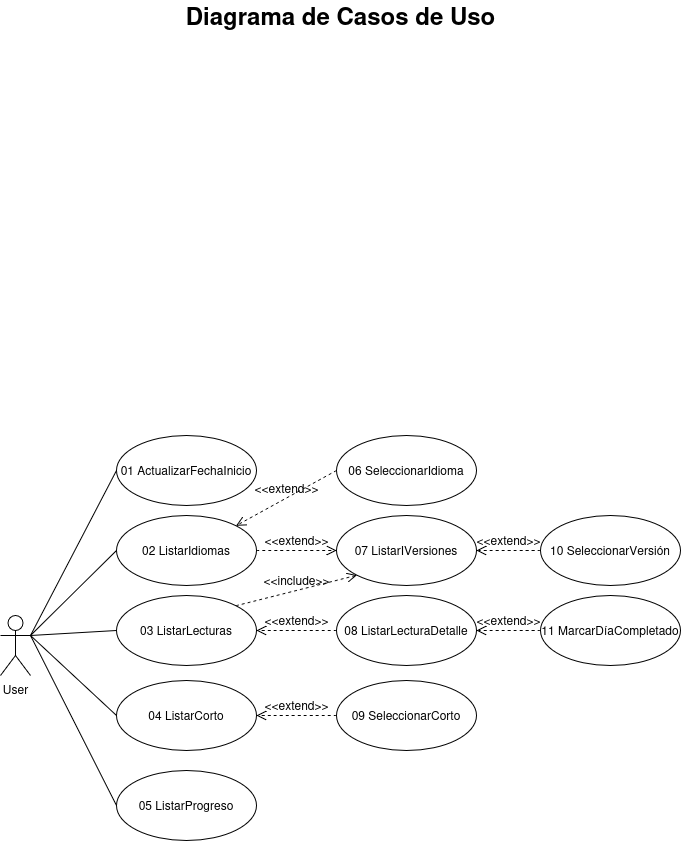

The diagram above was exported from draw.io. Its source (the exported page's mxGraphModel, read from the mxfile embedded in the PNG):
<mxGraphModel dx="1096" dy="840" grid="1" gridSize="10" guides="1" tooltips="1" connect="1" arrows="1" fold="1" page="1" pageScale="1" pageWidth="827" pageHeight="1169" math="0" shadow="0">
  <root>
    <mxCell id="0" />
    <mxCell id="1" parent="0" />
    <mxCell id="DAMUa_alpQpmeCM8tyUZ-6" edge="1" parent="1" source="DAMUa_alpQpmeCM8tyUZ-1" style="rounded=0;orthogonalLoop=1;jettySize=auto;html=1;exitX=1;exitY=0.3333333333333333;exitDx=0;exitDy=0;exitPerimeter=0;entryX=0;entryY=0.5;entryDx=0;entryDy=0;endArrow=none;endFill=0;" target="DAMUa_alpQpmeCM8tyUZ-4">
      <mxGeometry relative="1" as="geometry" />
    </mxCell>
    <mxCell id="DAMUa_alpQpmeCM8tyUZ-7" edge="1" parent="1" source="DAMUa_alpQpmeCM8tyUZ-1" style="rounded=0;orthogonalLoop=1;jettySize=auto;html=1;exitX=1;exitY=0.3333333333333333;exitDx=0;exitDy=0;exitPerimeter=0;entryX=0;entryY=0.5;entryDx=0;entryDy=0;endArrow=none;endFill=0;" target="DAMUa_alpQpmeCM8tyUZ-2">
      <mxGeometry relative="1" as="geometry" />
    </mxCell>
    <mxCell id="DAMUa_alpQpmeCM8tyUZ-8" edge="1" parent="1" source="DAMUa_alpQpmeCM8tyUZ-1" style="rounded=0;orthogonalLoop=1;jettySize=auto;html=1;entryX=0;entryY=0.5;entryDx=0;entryDy=0;endArrow=none;endFill=0;exitX=1;exitY=0.3333333333333333;exitDx=0;exitDy=0;exitPerimeter=0;" target="DAMUa_alpQpmeCM8tyUZ-3">
      <mxGeometry relative="1" as="geometry">
        <mxPoint x="104" y="665" as="sourcePoint" />
      </mxGeometry>
    </mxCell>
    <mxCell id="DAMUa_alpQpmeCM8tyUZ-9" edge="1" parent="1" source="DAMUa_alpQpmeCM8tyUZ-1" style="rounded=0;orthogonalLoop=1;jettySize=auto;html=1;exitX=1;exitY=0.3333333333333333;exitDx=0;exitDy=0;exitPerimeter=0;entryX=0;entryY=0.5;entryDx=0;entryDy=0;endArrow=none;endFill=0;" target="DAMUa_alpQpmeCM8tyUZ-5">
      <mxGeometry relative="1" as="geometry" />
    </mxCell>
    <mxCell id="hqYu-wM6nrsec_wBAJ7h-8" edge="1" parent="1" source="DAMUa_alpQpmeCM8tyUZ-1" style="edgeStyle=none;curved=1;rounded=0;orthogonalLoop=1;jettySize=auto;html=1;exitX=1;exitY=0.3333333333333333;exitDx=0;exitDy=0;exitPerimeter=0;entryX=0;entryY=0.5;entryDx=0;entryDy=0;fontSize=12;startSize=8;endSize=8;endArrow=none;endFill=0;" target="hqYu-wM6nrsec_wBAJ7h-4">
      <mxGeometry relative="1" as="geometry" />
    </mxCell>
    <mxCell id="DAMUa_alpQpmeCM8tyUZ-1" parent="1" style="shape=umlActor;verticalLabelPosition=bottom;verticalAlign=top;html=1;" value="User" vertex="1">
      <mxGeometry height="60" width="30" x="74" y="655" as="geometry" />
    </mxCell>
    <mxCell id="DAMUa_alpQpmeCM8tyUZ-2" parent="1" style="ellipse;whiteSpace=wrap;html=1;" value="03 ListarLecturas" vertex="1">
      <mxGeometry height="70" width="140" x="190" y="635" as="geometry" />
    </mxCell>
    <mxCell id="DAMUa_alpQpmeCM8tyUZ-3" parent="1" style="ellipse;whiteSpace=wrap;html=1;" value="04 ListarCorto" vertex="1">
      <mxGeometry height="70" width="140" x="190" y="720" as="geometry" />
    </mxCell>
    <mxCell id="DAMUa_alpQpmeCM8tyUZ-4" parent="1" style="ellipse;whiteSpace=wrap;html=1;" value="01 ActualizarFechaInicio" vertex="1">
      <mxGeometry height="70" width="140" x="190" y="475" as="geometry" />
    </mxCell>
    <mxCell id="DAMUa_alpQpmeCM8tyUZ-5" parent="1" style="ellipse;whiteSpace=wrap;html=1;" value="02 ListarIdiomas" vertex="1">
      <mxGeometry height="70" width="140" x="190" y="555" as="geometry" />
    </mxCell>
    <mxCell id="DAMUa_alpQpmeCM8tyUZ-10" parent="1" style="text;html=1;strokeColor=none;fillColor=none;align=center;verticalAlign=middle;rounded=0;fontStyle=1;fontSize=24;labelPosition=center;verticalLabelPosition=middle;" value="Diagrama de Casos de Uso" vertex="1">
      <mxGeometry height="30" width="200" x="314" y="40" as="geometry" />
    </mxCell>
    <mxCell id="hqYu-wM6nrsec_wBAJ7h-1" parent="1" style="ellipse;whiteSpace=wrap;html=1;" value="07 ListarIVersiones" vertex="1">
      <mxGeometry height="70" width="140" x="410" y="555" as="geometry" />
    </mxCell>
    <mxCell id="hqYu-wM6nrsec_wBAJ7h-2" parent="1" style="ellipse;whiteSpace=wrap;html=1;" value="11 MarcarDíaCompletado" vertex="1">
      <mxGeometry height="70" width="140" x="614" y="635" as="geometry" />
    </mxCell>
    <mxCell id="hqYu-wM6nrsec_wBAJ7h-3" parent="1" style="ellipse;whiteSpace=wrap;html=1;" value="08 ListarLecturaDetalle" vertex="1">
      <mxGeometry height="70" width="140" x="410" y="635" as="geometry" />
    </mxCell>
    <mxCell id="hqYu-wM6nrsec_wBAJ7h-4" parent="1" style="ellipse;whiteSpace=wrap;html=1;" value="05 ListarProgreso" vertex="1">
      <mxGeometry height="70" width="140" x="190" y="810" as="geometry" />
    </mxCell>
    <mxCell id="hqYu-wM6nrsec_wBAJ7h-9" parent="1" style="ellipse;whiteSpace=wrap;html=1;" value="06 SeleccionarIdioma" vertex="1">
      <mxGeometry height="70" width="140" x="410" y="475" as="geometry" />
    </mxCell>
    <mxCell id="hqYu-wM6nrsec_wBAJ7h-11" edge="1" parent="1" source="DAMUa_alpQpmeCM8tyUZ-2" style="html=1;verticalAlign=bottom;labelBackgroundColor=none;endArrow=open;endFill=0;dashed=1;rounded=0;fontSize=12;startSize=8;endSize=8;curved=1;exitX=1;exitY=0;exitDx=0;exitDy=0;entryX=0;entryY=1;entryDx=0;entryDy=0;" target="hqYu-wM6nrsec_wBAJ7h-1" value="&amp;lt;&amp;lt;include&amp;gt;&amp;gt;">
      <mxGeometry relative="1" width="160" as="geometry">
        <mxPoint x="350" y="575" as="sourcePoint" />
        <mxPoint x="510" y="575" as="targetPoint" />
      </mxGeometry>
    </mxCell>
    <mxCell id="hqYu-wM6nrsec_wBAJ7h-13" edge="1" parent="1" source="hqYu-wM6nrsec_wBAJ7h-2" style="html=1;verticalAlign=bottom;labelBackgroundColor=none;endArrow=open;endFill=0;dashed=1;rounded=0;fontSize=12;startSize=8;endSize=8;curved=1;exitX=0;exitY=0.5;exitDx=0;exitDy=0;entryX=1;entryY=0.5;entryDx=0;entryDy=0;" target="hqYu-wM6nrsec_wBAJ7h-3" value="&amp;lt;&amp;lt;extend&amp;gt;&amp;gt;">
      <mxGeometry relative="1" width="160" as="geometry">
        <mxPoint x="140" y="625" as="sourcePoint" />
        <mxPoint x="440" y="895" as="targetPoint" />
      </mxGeometry>
    </mxCell>
    <mxCell id="hqYu-wM6nrsec_wBAJ7h-14" edge="1" parent="1" source="hqYu-wM6nrsec_wBAJ7h-9" style="html=1;verticalAlign=bottom;labelBackgroundColor=none;endArrow=open;endFill=0;dashed=1;rounded=0;fontSize=12;startSize=8;endSize=8;curved=1;exitX=0;exitY=0.5;exitDx=0;exitDy=0;entryX=1;entryY=0;entryDx=0;entryDy=0;" target="DAMUa_alpQpmeCM8tyUZ-5" value="&amp;lt;&amp;lt;extend&amp;gt;&amp;gt;">
      <mxGeometry relative="1" width="160" as="geometry">
        <mxPoint x="420" y="695" as="sourcePoint" />
        <mxPoint x="340" y="695" as="targetPoint" />
      </mxGeometry>
    </mxCell>
    <mxCell id="hqYu-wM6nrsec_wBAJ7h-15" edge="1" parent="1" source="hqYu-wM6nrsec_wBAJ7h-3" style="html=1;verticalAlign=bottom;labelBackgroundColor=none;endArrow=open;endFill=0;dashed=1;rounded=0;fontSize=12;startSize=8;endSize=8;curved=1;exitX=0;exitY=0.5;exitDx=0;exitDy=0;entryX=1;entryY=0.5;entryDx=0;entryDy=0;" target="DAMUa_alpQpmeCM8tyUZ-2" value="&amp;lt;&amp;lt;extend&amp;gt;&amp;gt;">
      <mxGeometry relative="1" width="160" as="geometry">
        <mxPoint x="420" y="590" as="sourcePoint" />
        <mxPoint x="340" y="590" as="targetPoint" />
      </mxGeometry>
    </mxCell>
    <mxCell id="nnF5c7M4Im8dlfY9oM65-3" edge="1" parent="1" source="DAMUa_alpQpmeCM8tyUZ-5" style="html=1;verticalAlign=bottom;labelBackgroundColor=none;endArrow=open;endFill=0;dashed=1;rounded=0;fontSize=12;startSize=8;endSize=8;curved=1;exitX=1;exitY=0.5;exitDx=0;exitDy=0;entryX=0;entryY=0.5;entryDx=0;entryDy=0;" target="hqYu-wM6nrsec_wBAJ7h-1" value="&amp;lt;&amp;lt;extend&amp;gt;&amp;gt;">
      <mxGeometry relative="1" width="160" as="geometry">
        <mxPoint x="420" y="520" as="sourcePoint" />
        <mxPoint x="340" y="520" as="targetPoint" />
      </mxGeometry>
    </mxCell>
    <mxCell id="nnF5c7M4Im8dlfY9oM65-4" parent="1" style="ellipse;whiteSpace=wrap;html=1;" value="09 SeleccionarCorto" vertex="1">
      <mxGeometry height="70" width="140" x="410" y="720" as="geometry" />
    </mxCell>
    <mxCell id="nnF5c7M4Im8dlfY9oM65-5" edge="1" parent="1" source="nnF5c7M4Im8dlfY9oM65-4" style="html=1;verticalAlign=bottom;labelBackgroundColor=none;endArrow=open;endFill=0;dashed=1;rounded=0;fontSize=12;startSize=8;endSize=8;curved=1;exitX=0;exitY=0.5;exitDx=0;exitDy=0;entryX=1;entryY=0.5;entryDx=0;entryDy=0;" target="DAMUa_alpQpmeCM8tyUZ-3" value="&amp;lt;&amp;lt;extend&amp;gt;&amp;gt;">
      <mxGeometry relative="1" width="160" as="geometry">
        <mxPoint x="531" y="970" as="sourcePoint" />
        <mxPoint x="420" y="840" as="targetPoint" />
      </mxGeometry>
    </mxCell>
    <mxCell id="nnF5c7M4Im8dlfY9oM65-6" parent="1" style="ellipse;whiteSpace=wrap;html=1;" value="10 SeleccionarVersión" vertex="1">
      <mxGeometry height="70" width="140" x="614" y="555" as="geometry" />
    </mxCell>
    <mxCell id="nnF5c7M4Im8dlfY9oM65-9" edge="1" parent="1" source="nnF5c7M4Im8dlfY9oM65-6" style="html=1;verticalAlign=bottom;labelBackgroundColor=none;endArrow=open;endFill=0;dashed=1;rounded=0;fontSize=12;startSize=8;endSize=8;curved=1;exitX=0;exitY=0.5;exitDx=0;exitDy=0;entryX=1;entryY=0.5;entryDx=0;entryDy=0;" target="hqYu-wM6nrsec_wBAJ7h-1" value="&amp;lt;&amp;lt;extend&amp;gt;&amp;gt;">
      <mxGeometry relative="1" width="160" as="geometry">
        <mxPoint x="644" y="325" as="sourcePoint" />
        <mxPoint x="634" y="395" as="targetPoint" />
      </mxGeometry>
    </mxCell>
  </root>
</mxGraphModel>